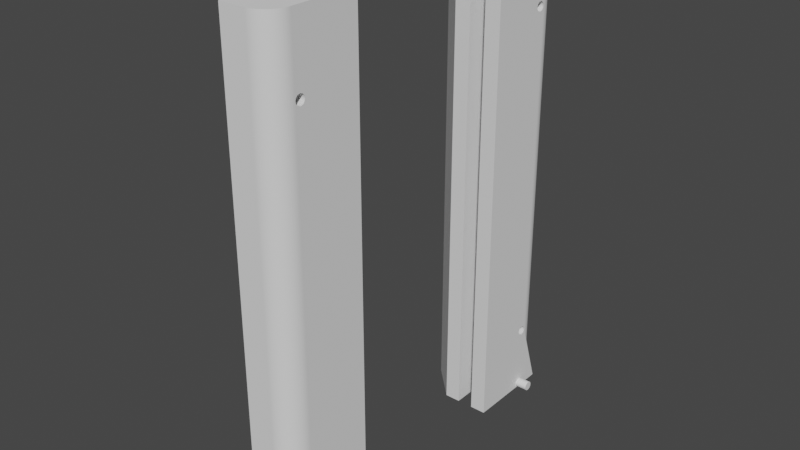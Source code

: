 # Source: bottom.border.blend  (saved by Blender 2.91.10; exported with 4.5.12 LTS)
import bpy
from mathutils import Matrix  # noqa: F401  (used for matrix-valued properties, if any)

bpy.ops.wm.read_factory_settings(use_empty=True)
scene = bpy.context.scene
scene.name = 'Scene'

# ---- collections
col_collection = bpy.data.collections.new('Collection'); scene.collection.children.link(col_collection)

# ---- world
world_world = bpy.data.worlds.new('World'); scene.world = world_world
world_world.use_nodes = True; world_world.node_tree.nodes.clear()
_N = world_world.node_tree.nodes; _L = world_world.node_tree.links
n0 = _N.new('ShaderNodeOutputWorld'); n0.name = 'World Output'; n0.location = (300, 300)
n1 = _N.new('ShaderNodeBackground'); n1.name = 'Background'; n1.location = (10, 300)
n1.inputs[0].default_value = (0.05088, 0.05088, 0.05088, 1.0)
_L.new(n1.outputs[0], n0.inputs[0])
n0.is_active_output = True
world_world.color = (0.05088, 0.05088, 0.05088)
world_world.use_sun_shadow = False
world_world.sun_shadow_jitter_overblur = 0.0

# ---- meshes
me_cube_002 = bpy.data.meshes.new('Cube.002')
me_cube_002.from_pydata([(1.2, -2.0, -1.0), (1.2, -2.0, 1.0), (1.2, -3.0, -1.0), (1.2, -3.0, 1.0), (-1.0, -1.0, -1.0), (-1.0, -1.0, 1.0), (1.0, -1.0, -1.0), (1.0, -1.0, 1.0), (1.0, 1.0, -1.0), (1.0, 1.0, 1.0), (-1.0, -1.0, -1.0), (-1.0, -1.0, 1.0), (4.6, -1.0, -1.0), (4.6, -1.0, 1.0), (-1.0, -4.0, -1.0), (-1.0, -4.0, 1.0), (4.6, -4.0, -1.0), (-1.0, -2.0, -1.0), (-1.0, -2.0, 1.0), (-1.0, -3.0, -1.0), (-1.0, -3.0, 1.0), (3.2, -4.0, -0.7133), (3.199, -4.0, -0.7138), (3.2, -1.0, -0.7133), (3.194, -4.0, -0.7172), (3.194, -1.0, -0.7172), (2.606, -4.0, -0.7094), (2.606, -1.0, -0.7094), (2.623, -4.0, -0.7057), (2.623, -1.0, -0.7057), (3.177, -4.0, -0.721), (3.177, -1.0, -0.721), (3.149, -4.0, -0.7244), (3.149, -1.0, -0.7244), (3.112, -4.0, -0.7275), (3.112, -1.0, -0.7275), (2.651, -4.0, -0.7022), (2.651, -1.0, -0.7022), (3.067, -4.0, -0.73), (3.067, -1.0, -0.73), (3.015, -4.0, -0.7318), (3.015, -1.0, -0.7318), (2.688, -4.0, -0.6992), (2.688, -1.0, -0.6992), (2.959, -4.0, -0.7329), (2.959, -1.0, -0.7329), (2.9, -4.0, -0.7333), (2.9, -1.0, -0.7333), (2.733, -4.0, -0.6967), (2.733, -1.0, -0.6967), (2.841, -4.0, -0.7329), (2.841, -1.0, -0.7329), (2.785, -4.0, -0.7318), (2.785, -1.0, -0.7318), (2.733, -4.0, -0.73), (2.733, -1.0, -0.73), (2.785, -4.0, -0.6949), (2.785, -1.0, -0.6949), (2.688, -4.0, -0.7275), (2.688, -1.0, -0.7275), (2.651, -4.0, -0.7244), (2.651, -1.0, -0.7244), (2.841, -4.0, -0.6937), (2.841, -1.0, -0.6937), (2.623, -4.0, -0.721), (2.623, -1.0, -0.721), (2.606, -4.0, -0.7172), (2.606, -1.0, -0.7172), (2.9, -4.0, -0.6933), (2.9, -1.0, -0.6933), (2.6, -4.0, -0.7133), (2.6, -1.0, -0.7133), (2.959, -4.0, -0.6937), (2.959, -1.0, -0.6937), (3.015, -4.0, -0.6949), (3.015, -1.0, -0.6949), (3.067, -4.0, -0.6967), (3.067, -1.0, -0.6967), (3.112, -4.0, -0.6992), (3.112, -1.0, -0.6992), (3.149, -4.0, -0.7022), (3.149, -1.0, -0.7022), (3.177, -4.0, -0.7057), (3.177, -1.0, -0.7057), (3.194, -4.0, -0.7094), (3.194, -1.0, -0.7094), (3.015, -4.0, 0.7318), (3.015, -1.0, 0.7318), (2.651, -4.0, 0.7022), (3.067, -4.0, 0.73), (3.067, -1.0, 0.73), (2.651, -1.0, 0.7022), (3.2, -4.0, 0.7133), (3.2, -1.0, 0.7133), (3.112, -4.0, 0.7275), (3.112, -1.0, 0.7275), (3.149, -4.0, 0.7244), (3.149, -1.0, 0.7244), (3.194, -4.0, 0.7094), (3.194, -1.0, 0.7094), (2.623, -4.0, 0.7057), (2.623, -1.0, 0.7057), (3.177, -4.0, 0.721), (3.177, -1.0, 0.721), (3.194, -4.0, 0.7172), (3.194, -1.0, 0.7172), (2.606, -4.0, 0.7094), (2.606, -1.0, 0.7094), (3.177, -4.0, 0.7057), (3.177, -1.0, 0.7057), (2.6, -4.0, 0.7133), (2.606, -4.0, 0.7172), (2.623, -4.0, 0.721), (2.651, -4.0, 0.7244), (2.688, -4.0, 0.7275), (2.688, -4.0, 0.6992), (2.733, -4.0, 0.73), (2.733, -4.0, 0.6967), (2.785, -4.0, 0.7318), (2.785, -4.0, 0.6949), (2.841, -4.0, 0.6937), (2.841, -4.0, 0.7329), (2.6, -1.0, 0.7133), (2.9, -4.0, 0.6933), (2.9, -4.0, 0.7333), (2.959, -4.0, 0.6937), (2.959, -4.0, 0.7329), (3.015, -4.0, 0.6949), (3.067, -4.0, 0.6967), (3.149, -4.0, 0.7022), (3.112, -4.0, 0.6992), (3.149, -1.0, 0.7022), (2.606, -1.0, 0.7172), (3.112, -1.0, 0.6992), (2.623, -1.0, 0.721), (2.651, -1.0, 0.7244), (3.067, -1.0, 0.6967), (2.688, -1.0, 0.7275), (2.688, -1.0, 0.6992), (3.015, -1.0, 0.6949), (2.733, -1.0, 0.73), (2.733, -1.0, 0.6967), (2.785, -1.0, 0.7318), (2.785, -1.0, 0.6949), (2.841, -1.0, 0.7329), (2.841, -1.0, 0.6937), (2.9, -1.0, 0.7333), (2.9, -1.0, 0.6933), (2.959, -1.0, 0.7329), (2.959, -1.0, 0.6937), (3.214, -4.0, 1.0), (2.497, -4.0, -1.0), (3.214, -4.0, 1.0), (4.6, -2.441, 1.0), (3.258, -3.999, 1.0), (3.301, -3.997, 1.0), (3.345, -3.993, 1.0), (3.388, -3.988, 1.0), (3.431, -3.981, 1.0), (3.474, -3.972, 1.0), (3.516, -3.962, 1.0), (3.559, -3.951, 1.0), (3.601, -3.938, 1.0), (3.642, -3.924, 1.0), (3.684, -3.908, 1.0), (3.724, -3.891, 1.0), (3.765, -3.872, 1.0), (3.804, -3.852, 1.0), (3.843, -3.83, 1.0), (3.882, -3.807, 1.0), (3.92, -3.783, 1.0), (3.957, -3.757, 1.0), (3.993, -3.73, 1.0), (4.029, -3.702, 1.0), (4.064, -3.673, 1.0), (4.098, -3.642, 1.0), (4.131, -3.61, 1.0), (4.163, -3.577, 1.0), (4.194, -3.543, 1.0), (4.224, -3.508, 1.0), (4.254, -3.472, 1.0), (4.282, -3.435, 1.0), (4.309, -3.397, 1.0), (4.335, -3.357, 1.0), (4.36, -3.317, 1.0), (4.384, -3.276, 1.0), (4.407, -3.235, 1.0), (4.429, -3.192, 1.0), (4.449, -3.149, 1.0), (4.468, -3.105, 1.0), (4.486, -3.06, 1.0), (4.503, -3.015, 1.0), (4.518, -2.969, 1.0), (4.532, -2.923, 1.0), (4.545, -2.876, 1.0), (4.556, -2.829, 1.0), (4.567, -2.781, 1.0), (4.575, -2.733, 1.0), (4.583, -2.685, 1.0), (4.589, -2.637, 1.0), (4.594, -2.588, 1.0), (4.597, -2.539, 1.0), (4.599, -2.49, 1.0), (4.6, -2.441, -0.95), (3.2, -4.0, -0.7133), (4.599, -2.49, -0.9499), (4.597, -2.539, -0.9495), (4.594, -2.588, -0.9489), (4.589, -2.637, -0.9481), (4.583, -2.685, -0.9471), (4.575, -2.733, -0.9458), (4.566, -2.781, -0.9443), (4.556, -2.829, -0.9426), (4.544, -2.876, -0.9406), (4.531, -2.923, -0.9384), (4.517, -2.969, -0.936), (4.502, -3.015, -0.9334), (4.485, -3.06, -0.9305), (4.467, -3.105, -0.9275), (4.447, -3.149, -0.9242), (4.427, -3.192, -0.9207), (4.405, -3.235, -0.917), (4.382, -3.276, -0.9132), (4.358, -3.317, -0.9091), (4.333, -3.357, -0.9048), (4.306, -3.397, -0.9003), (4.279, -3.435, -0.8957), (4.25, -3.472, -0.8909), (4.221, -3.508, -0.8859), (4.19, -3.543, -0.8807), (4.158, -3.577, -0.8753), (4.126, -3.61, -0.8698), (4.092, -3.642, -0.8642), (4.058, -3.673, -0.8584), (4.023, -3.702, -0.8524), (3.987, -3.73, -0.8464), (3.95, -3.757, -0.8401), (3.913, -3.783, -0.8338), (3.874, -3.807, -0.8273), (3.836, -3.83, -0.8208), (3.796, -3.852, -0.8141), (3.756, -3.872, -0.8073), (3.715, -3.891, -0.8005), (3.674, -3.908, -0.7935), (3.633, -3.924, -0.7865), (3.591, -3.938, -0.7794), (3.548, -3.951, -0.7722), (3.505, -3.962, -0.765), (3.462, -3.972, -0.7577), (3.419, -3.981, -0.7504), (3.375, -3.988, -0.743), (3.332, -3.993, -0.7356), (3.288, -3.997, -0.7282), (3.244, -3.999, -0.7208)], [], [(8, 9, 7, 6), (6, 7, 5, 4), (4, 8, 6), (9, 5, 7), (5, 9, 8, 4), (50, 151, 16, 203, 205, 206, 207, 208, 209, 210, 211, 212, 213, 214, 215, 216, 217, 218, 219, 220, 221, 222, 223, 224, 225, 226, 227, 228, 229, 230, 231, 232, 233, 234, 235, 236, 237, 238, 239, 240, 241, 242, 243, 244, 245, 246, 247, 248, 249, 250, 251, 252, 253, 204, 21, 22, 24, 30, 32, 34, 38, 40, 44, 46), (0, 1, 18, 17), (1, 0, 2, 3), (20, 3, 2, 19), (19, 14, 15, 20), (11, 10, 17, 18), (2, 0, 17, 10, 12, 16, 151, 14, 19), (21, 204, 152, 150, 124, 126, 86, 89, 94, 96, 102, 104, 92, 98, 108, 129, 130, 128, 127, 125, 123, 120, 119, 117, 115, 26, 28, 36, 42, 48, 56, 62, 68, 72, 74, 76, 78, 80, 82, 84), (22, 21, 23, 25, 24), (24, 25, 31, 30), (30, 31, 33, 32), (32, 33, 35, 34), (34, 35, 39, 38), (38, 39, 41, 40), (40, 41, 45, 44), (44, 45, 47, 46), (46, 47, 51, 50), (50, 51, 53, 52), (52, 53, 55, 54), (54, 55, 59, 58), (58, 59, 61, 60), (60, 61, 65, 64), (64, 65, 67, 66), (66, 67, 71, 70), (71, 27, 26, 70), (26, 27, 29, 28), (29, 37, 36, 28), (37, 43, 42, 36), (43, 49, 48, 42), (49, 57, 56, 48), (57, 63, 62, 56), (63, 69, 68, 62), (69, 73, 72, 68), (73, 75, 74, 72), (75, 77, 76, 74), (77, 79, 78, 76), (79, 81, 80, 78), (81, 83, 82, 80), (83, 85, 84, 82), (85, 23, 21, 84), (12, 10, 71, 67, 65, 61, 59, 55, 53, 51, 47, 45, 41, 39, 35, 33, 31, 25, 23), (92, 93, 99, 98), (98, 99, 109, 108), (108, 109, 131, 129), (133, 130, 129, 131), (136, 128, 130, 133), (139, 127, 128, 136), (149, 125, 127, 139), (147, 123, 125, 149), (145, 120, 123, 147), (143, 119, 120, 145), (141, 117, 119, 143), (138, 115, 117, 141), (91, 88, 115, 138), (88, 91, 101, 100), (100, 101, 107, 106), (106, 107, 122, 110), (111, 110, 122, 132), (112, 111, 132, 134), (113, 112, 134, 135), (114, 113, 135, 137), (116, 114, 137, 140), (118, 116, 140, 142), (121, 118, 142, 144), (124, 121, 144, 146), (126, 124, 146, 148), (86, 126, 148, 87), (87, 90, 89, 86), (90, 95, 94, 89), (95, 97, 96, 94), (97, 103, 102, 96), (103, 105, 104, 102), (105, 93, 92, 104), (138, 27, 71, 10, 11, 13, 93, 105, 103, 97, 95, 90, 87, 148, 146, 144, 142, 140, 137, 135, 134, 132, 122, 107, 101, 91), (13, 12, 23, 85, 83, 81, 79, 77, 75, 73, 69, 63, 57, 49, 43, 37, 29, 27, 138, 141, 143, 145, 147, 149, 139, 136, 133, 131, 109, 99, 93), (124, 150, 15, 14, 151, 50, 52, 54, 58, 60, 64, 66, 70, 26, 115, 88, 100, 106, 110, 111, 112, 113, 114, 116, 118, 121), (12, 13, 153, 203, 16), (152, 204, 253, 154), (154, 253, 252, 155), (155, 252, 251, 156), (156, 251, 250, 157), (157, 250, 249, 158), (158, 249, 248, 159), (159, 248, 247, 160), (160, 247, 246, 161), (161, 246, 245, 162), (162, 245, 244, 163), (163, 244, 243, 164), (164, 243, 242, 165), (165, 242, 241, 166), (166, 241, 240, 167), (167, 240, 239, 168), (168, 239, 238, 169), (169, 238, 237, 170), (170, 237, 236, 171), (171, 236, 235, 172), (172, 235, 234, 173), (173, 234, 233, 174), (174, 233, 232, 175), (175, 232, 231, 176), (176, 231, 230, 177), (177, 230, 229, 178), (178, 229, 228, 179), (179, 228, 227, 180), (180, 227, 226, 181), (181, 226, 225, 182), (182, 225, 224, 183), (183, 224, 223, 184), (184, 223, 222, 185), (185, 222, 221, 186), (186, 221, 220, 187), (187, 220, 219, 188), (188, 219, 218, 189), (189, 218, 217, 190), (190, 217, 216, 191), (191, 216, 215, 192), (192, 215, 214, 193), (193, 214, 213, 194), (194, 213, 212, 195), (195, 212, 211, 196), (196, 211, 210, 197), (197, 210, 209, 198), (198, 209, 208, 199), (199, 208, 207, 200), (200, 207, 206, 201), (201, 206, 205, 202), (202, 205, 203, 153), (20, 15, 150, 152, 154, 155, 156, 157, 158, 159, 160, 161, 162, 163, 164, 165, 166, 167, 168, 169, 170, 171, 172, 173, 174, 175, 176, 177, 178, 179, 180, 181, 182, 183, 184, 185, 186, 187, 188, 189, 190, 191, 192, 193, 194, 195, 196, 197, 198, 199, 200, 201, 202, 153, 13, 11, 18, 1, 3)])
_uv = me_cube_002.uv_layers.new(name='UVMap')
_uv.uv.foreach_set('vector', [0.375, 0.5, 0.625, 0.5, 0.625, 0.75, 0.375, 0.75, 0.375, 0.75, 0.625, 0.75, 0.625, 1.0, 0.375, 1.0, 0.125, 0.75, 0.375, 0.5, 0.375, 0.75, 0.625, 0.5, 0.875, 0.75, 0.625, 0.75, 0.625, 0.0, 0.625, 0.5, 0.375, 0.5, 0.375, 0.0, 0.4084, 0.5785, 0.375, 0.625, 0.375, 0.5, 0.5, 0.5, 0.4215, 0.4161, 0.4215, 0.4189, 0.4215, 0.4216, 0.4215, 0.4244, 0.4216, 0.4272, 0.4216, 0.43, 0.4216, 0.4328, 0.4216, 0.4356, 0.4216, 0.4384, 0.4217, 0.4412, 0.4217, 0.444, 0.4218, 0.4467, 0.4218, 0.4495, 0.4219, 0.4523, 0.422, 0.455, 0.4222, 0.4577, 0.4224, 0.4604, 0.4226, 0.463, 0.4228, 0.4657, 0.4232, 0.4683, 0.4236, 0.4708, 0.4241, 0.4734, 0.4247, 0.4759, 0.4254, 0.4783, 0.4943, 0.5061, 0.4719, 0.5197, 0.4698, 0.5212, 0.4677, 0.5227, 0.4655, 0.5242, 0.4632, 0.5258, 0.461, 0.5274, 0.4586, 0.529, 0.4562, 0.5307, 0.4538, 0.5324, 0.4513, 0.5341, 0.4488, 0.5359, 0.4462, 0.5377, 0.4437, 0.5395, 0.441, 0.5413, 0.4384, 0.5432, 0.4357, 0.5451, 0.433, 0.547, 0.4303, 0.5489, 0.4275, 0.5508, 0.4248, 0.5527, 0.422, 0.5547, 0.4192, 0.5566, 0.4164, 0.5586, 0.4136, 0.5605, 0.4108, 0.5625, 0.4108, 0.5625, 0.4108, 0.5625, 0.4103, 0.5628, 0.4099, 0.5635, 0.4094, 0.5648, 0.4091, 0.5664, 0.4088, 0.5685, 0.4085, 0.5708, 0.4084, 0.5733, 0.4083, 0.5759, 0.375, 0.25, 0.625, 0.25, 0.625, 0.02083, 0.375, 0.02083, 0.625, 0.25, 0.375, 0.25, 0.375, 0.5, 0.625, 0.5, 0.625, 0.7292, 0.625, 0.5, 0.375, 0.5, 0.375, 0.7292, 0.375, 0.8333, 0.375, 0.75, 0.625, 0.75, 0.625, 0.8333, 0.625, 1.0, 0.375, 1.0, 0.375, 0.9167, 0.625, 0.9167, 0.2917, 0.6518, 0.2083, 0.6518, 0.2083, 0.75, 0.125, 0.75, 0.125, 0.5, 0.375, 0.5, 0.375, 0.625, 0.375, 0.75, 0.2917, 0.75, 0.4108, 0.5625, 0.4108, 0.5625, 0.625, 0.625, 0.625, 0.625, 0.5917, 0.5759, 0.5916, 0.5733, 0.5915, 0.5708, 0.5912, 0.5685, 0.5909, 0.5664, 0.5906, 0.5648, 0.5901, 0.5635, 0.5897, 0.5628, 0.5892, 0.5625, 0.5887, 0.5628, 0.5882, 0.5635, 0.5878, 0.5648, 0.5874, 0.5664, 0.5871, 0.5685, 0.5869, 0.5708, 0.5867, 0.5733, 0.5867, 0.5759, 0.5867, 0.5785, 0.5869, 0.581, 0.5871, 0.5833, 0.5874, 0.5854, 0.4113, 0.589, 0.4118, 0.5883, 0.4122, 0.587, 0.4126, 0.5854, 0.4129, 0.5833, 0.4131, 0.581, 0.4133, 0.5785, 0.4133, 0.5759, 0.4133, 0.5733, 0.4131, 0.5708, 0.4129, 0.5685, 0.4126, 0.5664, 0.4122, 0.5648, 0.4118, 0.5635, 0.4113, 0.5628, 0.9961, 0.9369, 1.0, 0.9369, 1.0, 0.6869, 0.9688, 0.6869, 0.9688, 0.9369, 0.9688, 0.9369, 0.9688, 0.6869, 0.9375, 0.6869, 0.9375, 0.9369, 0.9375, 0.9369, 0.9375, 0.6869, 0.9062, 0.6869, 0.9062, 0.9369, 0.9062, 0.9369, 0.9062, 0.6869, 0.875, 0.6869, 0.875, 0.9369, 0.875, 0.9369, 0.875, 0.6869, 0.8438, 0.6869, 0.8438, 0.9369, 0.8438, 0.9369, 0.8438, 0.6869, 0.8125, 0.6869, 0.8125, 0.9369, 0.8125, 0.9369, 0.8125, 0.6869, 0.7812, 0.6869, 0.7812, 0.9369, 0.7812, 0.9369, 0.7812, 0.6869, 0.75, 0.6869, 0.75, 0.9369, 0.75, 0.9369, 0.75, 0.6869, 0.7188, 0.6869, 0.7188, 0.9369, 0.7188, 0.9369, 0.7188, 0.6869, 0.6875, 0.6869, 0.6875, 0.9369, 0.6875, 0.9369, 0.6875, 0.6869, 0.6562, 0.6869, 0.6562, 0.9369, 0.6562, 0.9369, 0.6562, 0.6869, 0.625, 0.6869, 0.625, 0.9369, 0.625, 0.9369, 0.625, 0.6869, 0.5938, 0.6869, 0.5938, 0.9369, 0.5938, 0.9369, 0.5938, 0.6869, 0.5625, 0.6869, 0.5625, 0.9369, 0.5625, 0.9369, 0.5625, 0.6869, 0.5312, 0.6869, 0.5312, 0.9369, 0.5312, 0.9369, 0.5312, 0.6869, 0.5, 0.6869, 0.5, 0.9369, 0.5, 0.6869, 0.4688, 0.6869, 0.4688, 0.9369, 0.5, 0.9369, 0.4688, 0.9369, 0.4688, 0.6869, 0.4375, 0.6869, 0.4375, 0.9369, 0.4375, 0.6869, 0.4062, 0.6869, 0.4062, 0.9369, 0.4375, 0.9369, 0.4062, 0.6869, 0.375, 0.6869, 0.375, 0.9369, 0.4062, 0.9369, 0.375, 0.6869, 0.3438, 0.6869, 0.3438, 0.9369, 0.375, 0.9369, 0.3438, 0.6869, 0.3125, 0.6869, 0.3125, 0.9369, 0.3438, 0.9369, 0.3125, 0.6869, 0.2812, 0.6869, 0.2812, 0.9369, 0.3125, 0.9369, 0.2812, 0.6869, 0.25, 0.6869, 0.25, 0.9369, 0.2812, 0.9369, 0.25, 0.6869, 0.2188, 0.6869, 0.2188, 0.9369, 0.25, 0.9369, 0.2188, 0.6869, 0.1875, 0.6869, 0.1875, 0.9369, 0.2188, 0.9369, 0.1875, 0.6869, 0.1562, 0.6869, 0.1562, 0.9369, 0.1875, 0.9369, 0.1562, 0.6869, 0.125, 0.6869, 0.125, 0.9369, 0.1562, 0.9369, 0.125, 0.6869, 0.09375, 0.6869, 0.09375, 0.9369, 0.125, 0.9369, 0.09375, 0.6869, 0.0625, 0.6869, 0.0625, 0.9369, 0.09375, 0.9369, 0.0625, 0.6869, 0.03125, 0.6869, 0.03125, 0.9369, 0.0625, 0.9369, 0.03125, 0.6869, 0.0, 0.6869, 0.0, 0.9369, 0.03125, 0.9369, 0.375, 0.25, 0.375, 0.0, 0.4108, 0.1607, 0.4103, 0.161, 0.4099, 0.1617, 0.4094, 0.163, 0.4091, 0.1646, 0.4088, 0.1667, 0.4085, 0.169, 0.4084, 0.1715, 0.4083, 0.1741, 0.4084, 0.1767, 0.4085, 0.1792, 0.4088, 0.1815, 0.4091, 0.1836, 0.4094, 0.1852, 0.4099, 0.1865, 0.4103, 0.1872, 0.4108, 0.1875, 1.0, 0.9369, 1.0, 0.6869, 0.9688, 0.6869, 0.9688, 0.9369, 0.9688, 0.9369, 0.9688, 0.6869, 0.9375, 0.6869, 0.9375, 0.9369, 0.9375, 0.9369, 0.9375, 0.6869, 0.9062, 0.6869, 0.9062, 0.9369, 0.875, 0.6869, 0.875, 0.9369, 0.9062, 0.9369, 0.9062, 0.6869, 0.8438, 0.6869, 0.8438, 0.9369, 0.875, 0.9369, 0.875, 0.6869, 0.8125, 0.6869, 0.8125, 0.9369, 0.8438, 0.9369, 0.8438, 0.6869, 0.7812, 0.6869, 0.7812, 0.9369, 0.8125, 0.9369, 0.8125, 0.6869, 0.75, 0.6869, 0.75, 0.9369, 0.7812, 0.9369, 0.7812, 0.6869, 0.7188, 0.6869, 0.7188, 0.9369, 0.75, 0.9369, 0.75, 0.6869, 0.6875, 0.6869, 0.6875, 0.9369, 0.7188, 0.9369, 0.7188, 0.6869, 0.6562, 0.6869, 0.6562, 0.9369, 0.6875, 0.9369, 0.6875, 0.6869, 0.625, 0.6869, 0.625, 0.9369, 0.6562, 0.9369, 0.6562, 0.6869, 0.5938, 0.6869, 0.5938, 0.9369, 0.625, 0.9369, 0.625, 0.6869, 0.5938, 0.9369, 0.5938, 0.6869, 0.5625, 0.6869, 0.5625, 0.9369, 0.5625, 0.9369, 0.5625, 0.6869, 0.5312, 0.6869, 0.5312, 0.9369, 0.5312, 0.9369, 0.5312, 0.6869, 0.5, 0.6869, 0.5, 0.9369, 0.4688, 0.9369, 0.5, 0.9369, 0.5, 0.6869, 0.4688, 0.6869, 0.4375, 0.9369, 0.4688, 0.9369, 0.4688, 0.6869, 0.4375, 0.6869, 0.4062, 0.9369, 0.4375, 0.9369, 0.4375, 0.6869, 0.4062, 0.6869, 0.375, 0.9369, 0.4062, 0.9369, 0.4062, 0.6869, 0.375, 0.6869, 0.3438, 0.9369, 0.375, 0.9369, 0.375, 0.6869, 0.3438, 0.6869, 0.3125, 0.9369, 0.3438, 0.9369, 0.3438, 0.6869, 0.3125, 0.6869, 0.2812, 0.9369, 0.3125, 0.9369, 0.3125, 0.6869, 0.2812, 0.6869, 0.25, 0.9369, 0.2812, 0.9369, 0.2812, 0.6869, 0.25, 0.6869, 0.2188, 0.9369, 0.25, 0.9369, 0.25, 0.6869, 0.2188, 0.6869, 0.1875, 0.9369, 0.2188, 0.9369, 0.2188, 0.6869, 0.1875, 0.6869, 0.1875, 0.6869, 0.1562, 0.6869, 0.1562, 0.9369, 0.1875, 0.9369, 0.1562, 0.6869, 0.125, 0.6869, 0.125, 0.9369, 0.1562, 0.9369, 0.125, 0.6869, 0.09375, 0.6869, 0.09375, 0.9369, 0.125, 0.9369, 0.09375, 0.6869, 0.0625, 0.6869, 0.0625, 0.9369, 0.09375, 0.9369, 0.0625, 0.6869, 0.03125, 0.6869, 0.03125, 0.9369, 0.0625, 0.9369, 0.03125, 0.6869, 0.0, 0.6869, 0.0, 0.9369, 0.03125, 0.9369, 0.5874, 0.1646, 0.4113, 0.161, 0.4108, 0.1607, 0.375, 0.0, 0.625, 0.0, 0.625, 0.25, 0.5892, 0.1875, 0.5897, 0.1872, 0.5901, 0.1865, 0.5906, 0.1852, 0.5909, 0.1836, 0.5912, 0.1815, 0.5915, 0.1792, 0.5916, 0.1767, 0.5917, 0.1741, 0.5916, 0.1715, 0.5915, 0.169, 0.5912, 0.1667, 0.5909, 0.1646, 0.5906, 0.163, 0.5901, 0.1617, 0.5897, 0.161, 0.5892, 0.1607, 0.5887, 0.161, 0.5882, 0.1617, 0.5878, 0.163, 0.625, 0.25, 0.375, 0.25, 0.4108, 0.1875, 0.4113, 0.1872, 0.4118, 0.1865, 0.4122, 0.1852, 0.4126, 0.1836, 0.4129, 0.1815, 0.4131, 0.1792, 0.4133, 0.1767, 0.4133, 0.1741, 0.4133, 0.1715, 0.4131, 0.169, 0.4129, 0.1667, 0.4126, 0.1646, 0.4122, 0.163, 0.4118, 0.1617, 0.4113, 0.161, 0.5874, 0.1646, 0.5871, 0.1667, 0.5869, 0.169, 0.5867, 0.1715, 0.5867, 0.1741, 0.5867, 0.1767, 0.5869, 0.1792, 0.5871, 0.1815, 0.5874, 0.1836, 0.5878, 0.1852, 0.5882, 0.1865, 0.5887, 0.1872, 0.5892, 0.1875, 0.5917, 0.5759, 0.625, 0.625, 0.625, 0.75, 0.375, 0.75, 0.375, 0.625, 0.4084, 0.5785, 0.4085, 0.581, 0.4088, 0.5833, 0.4091, 0.5854, 0.4094, 0.587, 0.4099, 0.5883, 0.4103, 0.589, 0.4108, 0.5893, 0.4113, 0.589, 0.5874, 0.5854, 0.5878, 0.587, 0.5882, 0.5883, 0.5887, 0.589, 0.5892, 0.5893, 0.5897, 0.589, 0.5901, 0.5883, 0.5906, 0.587, 0.5909, 0.5854, 0.5912, 0.5833, 0.5915, 0.581, 0.5916, 0.5785, 0.375, 0.25, 0.625, 0.25, 0.625, 0.3701, 0.3822, 0.3701, 0.375, 0.5, 0.625, 0.625, 0.4108, 0.5625, 0.4136, 0.5605, 0.625, 0.6211, 0.625, 0.6211, 0.4136, 0.5605, 0.4164, 0.5586, 0.6251, 0.6171, 0.6251, 0.6171, 0.4164, 0.5586, 0.4192, 0.5566, 0.6252, 0.6131, 0.6252, 0.6131, 0.4192, 0.5566, 0.422, 0.5547, 0.6253, 0.6092, 0.6253, 0.6092, 0.422, 0.5547, 0.4248, 0.5527, 0.6255, 0.6052, 0.6255, 0.6052, 0.4248, 0.5527, 0.4275, 0.5508, 0.6258, 0.6012, 0.6258, 0.6012, 0.4275, 0.5508, 0.4303, 0.5489, 0.626, 0.5973, 0.626, 0.5973, 0.4303, 0.5489, 0.433, 0.547, 0.6264, 0.5933, 0.6264, 0.5933, 0.433, 0.547, 0.4357, 0.5451, 0.6267, 0.5894, 0.6267, 0.5894, 0.4357, 0.5451, 0.4384, 0.5432, 0.6271, 0.5855, 0.6271, 0.5855, 0.4384, 0.5432, 0.441, 0.5413, 0.6276, 0.5816, 0.6276, 0.5816, 0.441, 0.5413, 0.4437, 0.5395, 0.628, 0.5778, 0.628, 0.5778, 0.4437, 0.5395, 0.4462, 0.5377, 0.6286, 0.574, 0.6286, 0.574, 0.4462, 0.5377, 0.4488, 0.5359, 0.6291, 0.5702, 0.6291, 0.5702, 0.4488, 0.5359, 0.4513, 0.5341, 0.6297, 0.5665, 0.6297, 0.5665, 0.4513, 0.5341, 0.4538, 0.5324, 0.6304, 0.5629, 0.6304, 0.5629, 0.4538, 0.5324, 0.4562, 0.5307, 0.631, 0.5593, 0.631, 0.5593, 0.4562, 0.5307, 0.4586, 0.529, 0.6317, 0.5558, 0.6317, 0.5558, 0.4586, 0.529, 0.461, 0.5274, 0.6325, 0.5524, 0.6325, 0.5524, 0.461, 0.5274, 0.4632, 0.5258, 0.6333, 0.5491, 0.6333, 0.5491, 0.4632, 0.5258, 0.4655, 0.5242, 0.6341, 0.5458, 0.6341, 0.5458, 0.4655, 0.5242, 0.4677, 0.5227, 0.6349, 0.5427, 0.6349, 0.5427, 0.4677, 0.5227, 0.4698, 0.5212, 0.6358, 0.5397, 0.6358, 0.5397, 0.4698, 0.5212, 0.4719, 0.5197, 0.6367, 0.5368, 0.6367, 0.5368, 0.4719, 0.5197, 0.4943, 0.5061, 0.6377, 0.5095, 0.6377, 0.5095, 0.4943, 0.5061, 0.4254, 0.4783, 0.6387, 0.4813, 0.6387, 0.4813, 0.4254, 0.4783, 0.4247, 0.4759, 0.6397, 0.4785, 0.6397, 0.4785, 0.4247, 0.4759, 0.4241, 0.4734, 0.6407, 0.4757, 0.6407, 0.4757, 0.4241, 0.4734, 0.4236, 0.4708, 0.6418, 0.4728, 0.6418, 0.4728, 0.4236, 0.4708, 0.4232, 0.4683, 0.6428, 0.47, 0.6428, 0.47, 0.4232, 0.4683, 0.4228, 0.4657, 0.644, 0.4672, 0.644, 0.4672, 0.4228, 0.4657, 0.4226, 0.463, 0.6451, 0.4643, 0.6451, 0.4643, 0.4226, 0.463, 0.4224, 0.4604, 0.6463, 0.4615, 0.6463, 0.4615, 0.4224, 0.4604, 0.4222, 0.4577, 0.6474, 0.4586, 0.6474, 0.4586, 0.4222, 0.4577, 0.422, 0.455, 0.6486, 0.4558, 0.6486, 0.4558, 0.422, 0.455, 0.4219, 0.4523, 0.6499, 0.4529, 0.6499, 0.4529, 0.4219, 0.4523, 0.4218, 0.4495, 0.6511, 0.4501, 0.6511, 0.4501, 0.4218, 0.4495, 0.4218, 0.4467, 0.6524, 0.4472, 0.6524, 0.4472, 0.4218, 0.4467, 0.4217, 0.444, 0.6536, 0.4443, 0.6536, 0.4443, 0.4217, 0.444, 0.4217, 0.4412, 0.6549, 0.4415, 0.6549, 0.4415, 0.4217, 0.4412, 0.4216, 0.4384, 0.6562, 0.4386, 0.6562, 0.4386, 0.4216, 0.4384, 0.4216, 0.4356, 0.6575, 0.4358, 0.6575, 0.4358, 0.4216, 0.4356, 0.4216, 0.4328, 0.6589, 0.4329, 0.6589, 0.4329, 0.4216, 0.4328, 0.4216, 0.43, 0.6602, 0.4301, 0.6602, 0.4301, 0.4216, 0.43, 0.4216, 0.4272, 0.6615, 0.4273, 0.6615, 0.4273, 0.4216, 0.4272, 0.4215, 0.4244, 0.6629, 0.4245, 0.6629, 0.4245, 0.4215, 0.4244, 0.4215, 0.4216, 0.6642, 0.4217, 0.6642, 0.4217, 0.4215, 0.4216, 0.4215, 0.4189, 0.6656, 0.4189, 0.6656, 0.4189, 0.4215, 0.4189, 0.4215, 0.4161, 0.6669, 0.4161, 0.6669, 0.4161, 0.4215, 0.4161, 0.3822, 0.3701, 0.625, 0.3701, 0.7083, 0.75, 0.625, 0.75, 0.625, 0.625, 0.625, 0.625, 0.625, 0.6211, 0.6251, 0.6171, 0.6252, 0.6131, 0.6253, 0.6092, 0.6255, 0.6052, 0.6258, 0.6012, 0.626, 0.5973, 0.6264, 0.5933, 0.6267, 0.5894, 0.6271, 0.5855, 0.6276, 0.5816, 0.628, 0.5778, 0.6286, 0.574, 0.6291, 0.5702, 0.6297, 0.5665, 0.6304, 0.5629, 0.631, 0.5593, 0.6317, 0.5558, 0.6325, 0.5524, 0.6333, 0.5491, 0.6341, 0.5458, 0.6349, 0.5427, 0.6358, 0.5397, 0.6367, 0.5368, 0.6377, 0.5095, 0.6387, 0.4813, 0.6397, 0.4785, 0.6407, 0.4757, 0.6418, 0.4728, 0.6428, 0.47, 0.644, 0.4672, 0.6451, 0.4643, 0.6463, 0.4615, 0.6474, 0.4586, 0.6486, 0.4558, 0.6499, 0.4529, 0.6511, 0.4501, 0.6524, 0.4472, 0.6536, 0.4443, 0.6549, 0.4415, 0.6562, 0.4386, 0.6575, 0.4358, 0.6589, 0.4329, 0.6602, 0.4301, 0.6615, 0.4273, 0.6629, 0.4245, 0.6642, 0.4217, 0.6656, 0.4189, 0.6669, 0.4161, 0.7549, 0.5, 0.875, 0.5, 0.875, 0.75, 0.7917, 0.75, 0.7917, 0.6518, 0.7083, 0.6518])
me_cube_002.use_remesh_fix_poles = True
me_cube_002.use_remesh_preserve_attributes = False
me_cube_002.use_mirror_vertex_groups = False
me_cube_002.update()
me_cylinder_001 = bpy.data.meshes.new('Cylinder.001')
me_cylinder_001.from_pydata([(0.0, 1.0, -1.0), (0.0, 1.0, 1.0), (0.1951, 0.9808, -1.0), (0.1951, 0.9808, 1.0), (0.3827, 0.9239, -1.0), (0.3827, 0.9239, 1.0), (0.5556, 0.8315, -1.0), (0.5556, 0.8315, 1.0), (0.7071, 0.7071, -1.0), (0.7071, 0.7071, 1.0), (0.8315, 0.5556, -1.0), (0.8315, 0.5556, 1.0), (0.9239, 0.3827, -1.0), (0.9239, 0.3827, 1.0), (0.9808, 0.1951, -1.0), (0.9808, 0.1951, 1.0), (1.0, 7.55e-08, -1.0), (1.0, 7.55e-08, 1.0), (0.9808, -0.1951, -1.0), (0.9808, -0.1951, 1.0), (0.9239, -0.3827, -1.0), (0.9239, -0.3827, 1.0), (0.8315, -0.5556, -1.0), (0.8315, -0.5556, 1.0), (0.7071, -0.7071, -1.0), (0.7071, -0.7071, 1.0), (0.5556, -0.8315, -1.0), (0.5556, -0.8315, 1.0), (0.3827, -0.9239, -1.0), (0.3827, -0.9239, 1.0), (0.1951, -0.9808, -1.0), (0.1951, -0.9808, 1.0), (-3.258e-07, -1.0, -1.0), (-3.258e-07, -1.0, 1.0), (-0.1951, -0.9808, -1.0), (-0.1951, -0.9808, 1.0), (-0.3827, -0.9239, -1.0), (-0.3827, -0.9239, 1.0), (-0.5556, -0.8315, -1.0), (-0.5556, -0.8315, 1.0), (-0.7071, -0.7071, -1.0), (-0.7071, -0.7071, 1.0), (-0.8315, -0.5556, -1.0), (-0.8315, -0.5556, 1.0), (-0.9239, -0.3827, -1.0), (-0.9239, -0.3827, 1.0), (-0.9808, -0.1951, -1.0), (-0.9808, -0.1951, 1.0), (-1.0, 9.656e-07, -1.0), (-1.0, 9.656e-07, 1.0), (-0.9808, 0.1951, -1.0), (-0.9808, 0.1951, 1.0), (-0.9239, 0.3827, -1.0), (-0.9239, 0.3827, 1.0), (-0.8315, 0.5556, -1.0), (-0.8315, 0.5556, 1.0), (-0.7071, 0.7071, -1.0), (-0.7071, 0.7071, 1.0), (-0.5556, 0.8315, -1.0), (-0.5556, 0.8315, 1.0), (-0.3827, 0.9239, -1.0), (-0.3827, 0.9239, 1.0), (-0.1951, 0.9808, -1.0), (-0.1951, 0.9808, 1.0)], [], [(0, 1, 3, 2), (2, 3, 5, 4), (4, 5, 7, 6), (6, 7, 9, 8), (8, 9, 11, 10), (10, 11, 13, 12), (12, 13, 15, 14), (14, 15, 17, 16), (16, 17, 19, 18), (18, 19, 21, 20), (20, 21, 23, 22), (22, 23, 25, 24), (24, 25, 27, 26), (26, 27, 29, 28), (28, 29, 31, 30), (30, 31, 33, 32), (32, 33, 35, 34), (34, 35, 37, 36), (36, 37, 39, 38), (38, 39, 41, 40), (40, 41, 43, 42), (42, 43, 45, 44), (44, 45, 47, 46), (46, 47, 49, 48), (48, 49, 51, 50), (50, 51, 53, 52), (52, 53, 55, 54), (54, 55, 57, 56), (56, 57, 59, 58), (58, 59, 61, 60), (3, 1, 63, 61, 59, 57, 55, 53, 51, 49, 47, 45, 43, 41, 39, 37, 35, 33, 31, 29, 27, 25, 23, 21, 19, 17, 15, 13, 11, 9, 7, 5), (60, 61, 63, 62), (62, 63, 1, 0), (0, 2, 4, 6, 8, 10, 12, 14, 16, 18, 20, 22, 24, 26, 28, 30, 32, 34, 36, 38, 40, 42, 44, 46, 48, 50, 52, 54, 56, 58, 60, 62)])
_uv = me_cylinder_001.uv_layers.new(name='UVMap')
_uv.uv.foreach_set('vector', [1.0, 0.5, 1.0, 1.0, 0.9688, 1.0, 0.9688, 0.5, 0.9688, 0.5, 0.9688, 1.0, 0.9375, 1.0, 0.9375, 0.5, 0.9375, 0.5, 0.9375, 1.0, 0.9062, 1.0, 0.9062, 0.5, 0.9062, 0.5, 0.9062, 1.0, 0.875, 1.0, 0.875, 0.5, 0.875, 0.5, 0.875, 1.0, 0.8438, 1.0, 0.8438, 0.5, 0.8438, 0.5, 0.8438, 1.0, 0.8125, 1.0, 0.8125, 0.5, 0.8125, 0.5, 0.8125, 1.0, 0.7812, 1.0, 0.7812, 0.5, 0.7812, 0.5, 0.7812, 1.0, 0.75, 1.0, 0.75, 0.5, 0.75, 0.5, 0.75, 1.0, 0.7188, 1.0, 0.7188, 0.5, 0.7188, 0.5, 0.7188, 1.0, 0.6875, 1.0, 0.6875, 0.5, 0.6875, 0.5, 0.6875, 1.0, 0.6562, 1.0, 0.6562, 0.5, 0.6562, 0.5, 0.6562, 1.0, 0.625, 1.0, 0.625, 0.5, 0.625, 0.5, 0.625, 1.0, 0.5938, 1.0, 0.5938, 0.5, 0.5938, 0.5, 0.5938, 1.0, 0.5625, 1.0, 0.5625, 0.5, 0.5625, 0.5, 0.5625, 1.0, 0.5312, 1.0, 0.5312, 0.5, 0.5312, 0.5, 0.5312, 1.0, 0.5, 1.0, 0.5, 0.5, 0.5, 0.5, 0.5, 1.0, 0.4688, 1.0, 0.4688, 0.5, 0.4688, 0.5, 0.4688, 1.0, 0.4375, 1.0, 0.4375, 0.5, 0.4375, 0.5, 0.4375, 1.0, 0.4062, 1.0, 0.4062, 0.5, 0.4062, 0.5, 0.4062, 1.0, 0.375, 1.0, 0.375, 0.5, 0.375, 0.5, 0.375, 1.0, 0.3438, 1.0, 0.3438, 0.5, 0.3438, 0.5, 0.3438, 1.0, 0.3125, 1.0, 0.3125, 0.5, 0.3125, 0.5, 0.3125, 1.0, 0.2812, 1.0, 0.2812, 0.5, 0.2812, 0.5, 0.2812, 1.0, 0.25, 1.0, 0.25, 0.5, 0.25, 0.5, 0.25, 1.0, 0.2188, 1.0, 0.2188, 0.5, 0.2188, 0.5, 0.2188, 1.0, 0.1875, 1.0, 0.1875, 0.5, 0.1875, 0.5, 0.1875, 1.0, 0.1562, 1.0, 0.1562, 0.5, 0.1562, 0.5, 0.1562, 1.0, 0.125, 1.0, 0.125, 0.5, 0.125, 0.5, 0.125, 1.0, 0.09375, 1.0, 0.09375, 0.5, 0.09375, 0.5, 0.09375, 1.0, 0.0625, 1.0, 0.0625, 0.5, 0.2968, 0.4854, 0.25, 0.49, 0.2032, 0.4854, 0.1582, 0.4717, 0.1167, 0.4496, 0.08029, 0.4197, 0.05045, 0.3833, 0.02827, 0.3418, 0.01461, 0.2968, 0.01, 0.25, 0.01461, 0.2032, 0.02827, 0.1582, 0.05045, 0.1167, 0.08029, 0.08029, 0.1167, 0.05045, 0.1582, 0.02827, 0.2032, 0.01461, 0.25, 0.01, 0.2968, 0.01461, 0.3418, 0.02827, 0.3833, 0.05045, 0.4197, 0.08029, 0.4496, 0.1167, 0.4717, 0.1582, 0.4854, 0.2032, 0.49, 0.25, 0.4854, 0.2968, 0.4717, 0.3418, 0.4496, 0.3833, 0.4197, 0.4197, 0.3833, 0.4496, 0.3418, 0.4717, 0.0625, 0.5, 0.0625, 1.0, 0.03125, 1.0, 0.03125, 0.5, 0.03125, 0.5, 0.03125, 1.0, 0.0, 1.0, 0.0, 0.5, 0.75, 0.49, 0.7968, 0.4854, 0.8418, 0.4717, 0.8833, 0.4496, 0.9197, 0.4197, 0.9496, 0.3833, 0.9717, 0.3418, 0.9854, 0.2968, 0.99, 0.25, 0.9854, 0.2032, 0.9717, 0.1582, 0.9496, 0.1167, 0.9197, 0.08029, 0.8833, 0.05045, 0.8418, 0.02827, 0.7968, 0.01461, 0.75, 0.01, 0.7032, 0.01461, 0.6582, 0.02827, 0.6167, 0.05045, 0.5803, 0.08029, 0.5504, 0.1167, 0.5283, 0.1582, 0.5146, 0.2032, 0.51, 0.25, 0.5146, 0.2968, 0.5283, 0.3418, 0.5504, 0.3833, 0.5803, 0.4197, 0.6167, 0.4496, 0.6582, 0.4717, 0.7032, 0.4854])
me_cylinder_001.use_remesh_fix_poles = True
me_cylinder_001.use_remesh_preserve_attributes = False
me_cylinder_001.use_mirror_vertex_groups = False
me_cylinder_001.update()
me_cube_001 = bpy.data.meshes.new('Cube.001')
me_cube_001.from_pydata([(1.2, -2.0, -1.0), (1.2, -2.0, 1.0), (1.2, -3.0, -1.0), (1.2, -3.0, 1.0), (-1.0, -1.0, -1.0), (-1.0, -1.0, 1.0), (1.0, -1.0, -1.0), (1.0, -1.0, 1.0), (1.0, 1.0, -1.0), (1.0, 1.0, 1.0), (-1.0, -1.0, -1.0), (-1.0, -1.0, 1.0), (4.6, -1.0, -1.0), (4.6, -1.0, 1.0), (-1.0, -4.0, -1.0), (-1.0, -4.0, 1.0), (4.6, -4.0, 1.0), (-1.0, -2.0, -1.0), (-1.0, -2.0, 1.0), (-1.0, -3.0, -1.0), (-1.0, -3.0, 1.0), (3.2, -4.0, -0.7133), (3.199, -4.0, -0.7138), (3.2, -1.0, -0.7133), (3.194, -4.0, -0.7172), (3.194, -1.0, -0.7172), (2.606, -4.0, -0.7094), (2.606, -1.0, -0.7094), (2.623, -4.0, -0.7057), (2.623, -1.0, -0.7057), (3.177, -4.0, -0.721), (3.177, -1.0, -0.721), (3.149, -4.0, -0.7244), (3.149, -1.0, -0.7244), (3.112, -4.0, -0.7275), (3.112, -1.0, -0.7275), (2.651, -4.0, -0.7022), (2.651, -1.0, -0.7022), (3.067, -4.0, -0.73), (3.067, -1.0, -0.73), (3.015, -4.0, -0.7318), (3.015, -1.0, -0.7318), (2.688, -4.0, -0.6992), (2.688, -1.0, -0.6992), (2.959, -4.0, -0.7329), (2.959, -1.0, -0.7329), (2.9, -4.0, -0.7333), (2.9, -1.0, -0.7333), (2.733, -4.0, -0.6967), (2.733, -1.0, -0.6967), (2.841, -4.0, -0.7329), (2.841, -1.0, -0.7329), (2.785, -4.0, -0.7318), (2.785, -1.0, -0.7318), (2.733, -4.0, -0.73), (2.733, -1.0, -0.73), (2.785, -4.0, -0.6949), (2.785, -1.0, -0.6949), (2.688, -4.0, -0.7275), (2.688, -1.0, -0.7275), (2.651, -4.0, -0.7244), (2.651, -1.0, -0.7244), (2.841, -4.0, -0.6937), (2.841, -1.0, -0.6937), (2.623, -4.0, -0.721), (2.623, -1.0, -0.721), (2.606, -4.0, -0.7172), (2.606, -1.0, -0.7172), (2.9, -4.0, -0.6933), (2.9, -1.0, -0.6933), (2.6, -4.0, -0.7133), (2.6, -1.0, -0.7133), (2.959, -4.0, -0.6937), (2.959, -1.0, -0.6937), (3.015, -4.0, -0.6949), (3.015, -1.0, -0.6949), (3.067, -4.0, -0.6967), (3.067, -1.0, -0.6967), (3.112, -4.0, -0.6992), (3.112, -1.0, -0.6992), (3.149, -4.0, -0.7022), (3.149, -1.0, -0.7022), (3.177, -4.0, -0.7057), (3.177, -1.0, -0.7057), (3.194, -4.0, -0.7094), (3.194, -1.0, -0.7094), (3.015, -4.0, 0.7318), (3.015, -1.0, 0.7318), (2.651, -4.0, 0.7022), (3.067, -4.0, 0.73), (3.067, -1.0, 0.73), (2.651, -1.0, 0.7022), (3.2, -4.0, 0.7133), (3.2, -1.0, 0.7133), (3.112, -4.0, 0.7275), (3.112, -1.0, 0.7275), (3.149, -4.0, 0.7244), (3.149, -1.0, 0.7244), (3.194, -4.0, 0.7094), (3.194, -1.0, 0.7094), (2.623, -4.0, 0.7057), (2.623, -1.0, 0.7057), (3.177, -4.0, 0.721), (3.177, -1.0, 0.721), (3.194, -4.0, 0.7172), (3.194, -1.0, 0.7172), (2.606, -4.0, 0.7094), (2.606, -1.0, 0.7094), (3.177, -4.0, 0.7057), (3.177, -1.0, 0.7057), (2.6, -4.0, 0.7133), (2.606, -4.0, 0.7172), (2.623, -4.0, 0.721), (2.651, -4.0, 0.7244), (2.688, -4.0, 0.7275), (2.688, -4.0, 0.6992), (2.733, -4.0, 0.73), (2.733, -4.0, 0.6967), (2.785, -4.0, 0.7318), (2.785, -4.0, 0.6949), (2.841, -4.0, 0.6937), (2.841, -4.0, 0.7329), (2.6, -1.0, 0.7133), (2.9, -4.0, 0.6933), (2.9, -4.0, 0.7333), (2.959, -4.0, 0.6937), (2.959, -4.0, 0.7329), (3.015, -4.0, 0.6949), (3.067, -4.0, 0.6967), (3.149, -4.0, 0.7022), (3.112, -4.0, 0.6992), (3.149, -1.0, 0.7022), (2.606, -1.0, 0.7172), (3.112, -1.0, 0.6992), (2.623, -1.0, 0.721), (2.651, -1.0, 0.7244), (3.067, -1.0, 0.6967), (2.688, -1.0, 0.7275), (2.688, -1.0, 0.6992), (3.015, -1.0, 0.6949), (2.733, -1.0, 0.73), (2.733, -1.0, 0.6967), (2.785, -1.0, 0.7318), (2.785, -1.0, 0.6949), (2.841, -1.0, 0.7329), (2.841, -1.0, 0.6937), (2.9, -1.0, 0.7333), (2.9, -1.0, 0.6933), (2.959, -1.0, 0.7329), (2.959, -1.0, 0.6937), (3.214, -4.0, 1.0), (2.497, -4.0, -1.0), (4.6, -2.624, -1.0), (3.224, -4.0, -1.0), (4.599, -2.668, -1.0), (4.597, -2.711, -1.0), (4.594, -2.754, -1.0), (4.589, -2.797, -1.0), (4.583, -2.84, -1.0), (4.576, -2.882, -1.0), (4.567, -2.925, -1.0), (4.557, -2.967, -1.0), (4.545, -3.008, -1.0), (4.533, -3.05, -1.0), (4.519, -3.09, -1.0), (4.503, -3.131, -1.0), (4.487, -3.171, -1.0), (4.469, -3.21, -1.0), (4.45, -3.249, -1.0), (4.43, -3.287, -1.0), (4.408, -3.325, -1.0), (4.386, -3.362, -1.0), (4.362, -3.398, -1.0), (4.337, -3.433, -1.0), (4.311, -3.468, -1.0), (4.284, -3.501, -1.0), (4.256, -3.534, -1.0), (4.227, -3.566, -1.0), (4.197, -3.597, -1.0), (4.166, -3.627, -1.0), (4.134, -3.656, -1.0), (4.101, -3.684, -1.0), (4.068, -3.711, -1.0), (4.033, -3.737, -1.0), (3.998, -3.762, -1.0), (3.962, -3.786, -1.0), (3.925, -3.808, -1.0), (3.887, -3.83, -1.0), (3.849, -3.85, -1.0), (3.81, -3.869, -1.0), (3.771, -3.887, -1.0), (3.731, -3.903, -1.0), (3.69, -3.919, -1.0), (3.65, -3.933, -1.0), (3.608, -3.945, -1.0), (3.567, -3.957, -1.0), (3.525, -3.967, -1.0), (3.482, -3.976, -1.0), (3.44, -3.983, -1.0), (3.397, -3.989, -1.0), (3.354, -3.994, -1.0), (3.311, -3.997, -1.0), (3.268, -3.999, -1.0), (3.224, -4.0, 0.7175), (4.6, -2.624, 0.95), (3.268, -3.999, 0.7248), (3.311, -3.997, 0.7321), (3.354, -3.994, 0.7394), (3.397, -3.989, 0.7466), (3.44, -3.983, 0.7538), (3.482, -3.976, 0.761), (3.525, -3.967, 0.7682), (3.567, -3.957, 0.7753), (3.608, -3.945, 0.7823), (3.65, -3.933, 0.7893), (3.69, -3.919, 0.7962), (3.731, -3.903, 0.8031), (3.771, -3.887, 0.8098), (3.81, -3.869, 0.8165), (3.849, -3.85, 0.823), (3.887, -3.83, 0.8295), (3.925, -3.808, 0.8358), (3.962, -3.786, 0.8421), (3.998, -3.762, 0.8482), (4.033, -3.737, 0.8541), (4.068, -3.711, 0.86), (4.101, -3.684, 0.8657), (4.134, -3.656, 0.8712), (4.166, -3.627, 0.8766), (4.197, -3.597, 0.8819), (4.227, -3.566, 0.887), (4.256, -3.534, 0.8919), (4.284, -3.501, 0.8966), (4.311, -3.468, 0.9012), (4.337, -3.433, 0.9056), (4.362, -3.398, 0.9098), (4.386, -3.362, 0.9138), (4.408, -3.325, 0.9176), (4.43, -3.287, 0.9212), (4.45, -3.249, 0.9247), (4.469, -3.21, 0.9279), (4.487, -3.171, 0.9309), (4.503, -3.131, 0.9337), (4.519, -3.09, 0.9363), (4.533, -3.05, 0.9386), (4.545, -3.008, 0.9408), (4.557, -2.967, 0.9427), (4.567, -2.925, 0.9444), (4.576, -2.882, 0.9459), (4.583, -2.84, 0.9471), (4.589, -2.797, 0.9482), (4.594, -2.754, 0.949), (4.597, -2.711, 0.9495), (4.599, -2.668, 0.9499)], [], [(8, 9, 7, 6), (6, 7, 5, 4), (4, 8, 6), (9, 5, 7), (5, 9, 8, 4), (50, 151, 153, 203, 92, 98, 108, 129, 130, 128, 127, 125, 123, 120, 119, 117, 115, 26, 28, 36, 42, 48, 56, 62, 68, 72, 74, 76, 78, 80, 82, 84, 21, 22, 24, 30, 32, 34, 38, 40, 44, 46), (0, 1, 18, 17), (1, 0, 2, 3), (20, 3, 2, 19), (19, 14, 15, 20), (11, 10, 17, 18), (12, 13, 16, 204, 152), (20, 15, 150, 16, 13, 11, 18, 1, 3), (22, 21, 23, 25, 24), (24, 25, 31, 30), (30, 31, 33, 32), (32, 33, 35, 34), (34, 35, 39, 38), (38, 39, 41, 40), (40, 41, 45, 44), (44, 45, 47, 46), (46, 47, 51, 50), (50, 51, 53, 52), (52, 53, 55, 54), (54, 55, 59, 58), (58, 59, 61, 60), (60, 61, 65, 64), (64, 65, 67, 66), (66, 67, 71, 70), (71, 27, 26, 70), (26, 27, 29, 28), (29, 37, 36, 28), (37, 43, 42, 36), (43, 49, 48, 42), (49, 57, 56, 48), (57, 63, 62, 56), (63, 69, 68, 62), (69, 73, 72, 68), (73, 75, 74, 72), (75, 77, 76, 74), (77, 79, 78, 76), (79, 81, 80, 78), (81, 83, 82, 80), (83, 85, 84, 82), (85, 23, 21, 84), (12, 10, 71, 67, 65, 61, 59, 55, 53, 51, 47, 45, 41, 39, 35, 33, 31, 25, 23), (92, 93, 99, 98), (98, 99, 109, 108), (108, 109, 131, 129), (133, 130, 129, 131), (136, 128, 130, 133), (139, 127, 128, 136), (149, 125, 127, 139), (147, 123, 125, 149), (145, 120, 123, 147), (143, 119, 120, 145), (141, 117, 119, 143), (138, 115, 117, 141), (91, 88, 115, 138), (88, 91, 101, 100), (100, 101, 107, 106), (106, 107, 122, 110), (111, 110, 122, 132), (112, 111, 132, 134), (113, 112, 134, 135), (114, 113, 135, 137), (116, 114, 137, 140), (118, 116, 140, 142), (121, 118, 142, 144), (124, 121, 144, 146), (126, 124, 146, 148), (86, 126, 148, 87), (87, 90, 89, 86), (90, 95, 94, 89), (95, 97, 96, 94), (97, 103, 102, 96), (103, 105, 104, 102), (105, 93, 92, 104), (138, 27, 71, 10, 11, 13, 93, 105, 103, 97, 95, 90, 87, 148, 146, 144, 142, 140, 137, 135, 134, 132, 122, 107, 101, 91), (13, 12, 23, 85, 83, 81, 79, 77, 75, 73, 69, 63, 57, 49, 43, 37, 29, 27, 138, 141, 143, 145, 147, 149, 139, 136, 133, 131, 109, 99, 93), (124, 150, 15, 14, 151, 50, 52, 54, 58, 60, 64, 66, 70, 26, 115, 88, 100, 106, 110, 111, 112, 113, 114, 116, 118, 121), (92, 203, 205, 206, 207, 208, 209, 210, 211, 212, 213, 214, 215, 216, 217, 218, 219, 220, 221, 222, 223, 224, 225, 226, 227, 228, 229, 230, 231, 232, 233, 234, 235, 236, 237, 238, 239, 240, 241, 242, 243, 244, 245, 246, 247, 248, 249, 250, 251, 252, 253, 204, 16, 150, 124, 126, 86, 89, 94, 96, 102, 104), (203, 153, 202, 205), (205, 202, 201, 206), (206, 201, 200, 207), (207, 200, 199, 208), (208, 199, 198, 209), (209, 198, 197, 210), (210, 197, 196, 211), (211, 196, 195, 212), (212, 195, 194, 213), (213, 194, 193, 214), (214, 193, 192, 215), (215, 192, 191, 216), (216, 191, 190, 217), (217, 190, 189, 218), (218, 189, 188, 219), (219, 188, 187, 220), (220, 187, 186, 221), (221, 186, 185, 222), (222, 185, 184, 223), (223, 184, 183, 224), (224, 183, 182, 225), (225, 182, 181, 226), (226, 181, 180, 227), (227, 180, 179, 228), (228, 179, 178, 229), (229, 178, 177, 230), (230, 177, 176, 231), (231, 176, 175, 232), (232, 175, 174, 233), (233, 174, 173, 234), (234, 173, 172, 235), (235, 172, 171, 236), (236, 171, 170, 237), (237, 170, 169, 238), (238, 169, 168, 239), (239, 168, 167, 240), (240, 167, 166, 241), (241, 166, 165, 242), (242, 165, 164, 243), (243, 164, 163, 244), (244, 163, 162, 245), (245, 162, 161, 246), (246, 161, 160, 247), (247, 160, 159, 248), (248, 159, 158, 249), (249, 158, 157, 250), (250, 157, 156, 251), (251, 156, 155, 252), (252, 155, 154, 253), (253, 154, 152, 204), (2, 0, 17, 10, 12, 152, 154, 155, 156, 157, 158, 159, 160, 161, 162, 163, 164, 165, 166, 167, 168, 169, 170, 171, 172, 173, 174, 175, 176, 177, 178, 179, 180, 181, 182, 183, 184, 185, 186, 187, 188, 189, 190, 191, 192, 193, 194, 195, 196, 197, 198, 199, 200, 201, 202, 153, 151, 14, 19)])
_uv = me_cube_001.uv_layers.new(name='UVMap')
_uv.uv.foreach_set('vector', [0.375, 0.5, 0.625, 0.5, 0.625, 0.75, 0.375, 0.75, 0.375, 0.75, 0.625, 0.75, 0.625, 1.0, 0.375, 1.0, 0.125, 0.75, 0.375, 0.5, 0.375, 0.75, 0.625, 0.5, 0.875, 0.75, 0.625, 0.75, 0.625, 0.0, 0.625, 0.5, 0.375, 0.5, 0.375, 0.0, 0.4084, 0.5785, 0.375, 0.625, 0.375, 0.5817, 0.5876, 0.5614, 0.5892, 0.5625, 0.5887, 0.5628, 0.5882, 0.5635, 0.5878, 0.5648, 0.5874, 0.5664, 0.5871, 0.5685, 0.5869, 0.5708, 0.5867, 0.5733, 0.5867, 0.5759, 0.5867, 0.5785, 0.5869, 0.581, 0.5871, 0.5833, 0.5874, 0.5854, 0.4113, 0.589, 0.4118, 0.5883, 0.4122, 0.587, 0.4126, 0.5854, 0.4129, 0.5833, 0.4131, 0.581, 0.4133, 0.5785, 0.4133, 0.5759, 0.4133, 0.5733, 0.4131, 0.5708, 0.4129, 0.5685, 0.4126, 0.5664, 0.4122, 0.5648, 0.4118, 0.5635, 0.4113, 0.5628, 0.4108, 0.5625, 0.4108, 0.5625, 0.4103, 0.5628, 0.4099, 0.5635, 0.4094, 0.5648, 0.4091, 0.5664, 0.4088, 0.5685, 0.4085, 0.5708, 0.4084, 0.5733, 0.4083, 0.5759, 0.375, 0.25, 0.625, 0.25, 0.625, 0.02083, 0.375, 0.02083, 0.625, 0.25, 0.375, 0.25, 0.375, 0.5, 0.625, 0.5, 0.625, 0.7292, 0.625, 0.5, 0.375, 0.5, 0.375, 0.7292, 0.375, 0.8333, 0.375, 0.75, 0.625, 0.75, 0.625, 0.8333, 0.625, 1.0, 0.375, 1.0, 0.375, 0.9167, 0.625, 0.9167, 0.375, 0.25, 0.625, 0.25, 0.625, 0.5, 0.6176, 0.3854, 0.375, 0.3854, 0.7083, 0.75, 0.625, 0.75, 0.625, 0.625, 0.625, 0.5, 0.875, 0.5, 0.875, 0.75, 0.7917, 0.75, 0.7917, 0.6518, 0.7083, 0.6518, 0.9961, 0.9369, 1.0, 0.9369, 1.0, 0.6869, 0.9688, 0.6869, 0.9688, 0.9369, 0.9688, 0.9369, 0.9688, 0.6869, 0.9375, 0.6869, 0.9375, 0.9369, 0.9375, 0.9369, 0.9375, 0.6869, 0.9062, 0.6869, 0.9062, 0.9369, 0.9062, 0.9369, 0.9062, 0.6869, 0.875, 0.6869, 0.875, 0.9369, 0.875, 0.9369, 0.875, 0.6869, 0.8438, 0.6869, 0.8438, 0.9369, 0.8438, 0.9369, 0.8438, 0.6869, 0.8125, 0.6869, 0.8125, 0.9369, 0.8125, 0.9369, 0.8125, 0.6869, 0.7812, 0.6869, 0.7812, 0.9369, 0.7812, 0.9369, 0.7812, 0.6869, 0.75, 0.6869, 0.75, 0.9369, 0.75, 0.9369, 0.75, 0.6869, 0.7188, 0.6869, 0.7188, 0.9369, 0.7188, 0.9369, 0.7188, 0.6869, 0.6875, 0.6869, 0.6875, 0.9369, 0.6875, 0.9369, 0.6875, 0.6869, 0.6562, 0.6869, 0.6562, 0.9369, 0.6562, 0.9369, 0.6562, 0.6869, 0.625, 0.6869, 0.625, 0.9369, 0.625, 0.9369, 0.625, 0.6869, 0.5938, 0.6869, 0.5938, 0.9369, 0.5938, 0.9369, 0.5938, 0.6869, 0.5625, 0.6869, 0.5625, 0.9369, 0.5625, 0.9369, 0.5625, 0.6869, 0.5312, 0.6869, 0.5312, 0.9369, 0.5312, 0.9369, 0.5312, 0.6869, 0.5, 0.6869, 0.5, 0.9369, 0.5, 0.6869, 0.4688, 0.6869, 0.4688, 0.9369, 0.5, 0.9369, 0.4688, 0.9369, 0.4688, 0.6869, 0.4375, 0.6869, 0.4375, 0.9369, 0.4375, 0.6869, 0.4062, 0.6869, 0.4062, 0.9369, 0.4375, 0.9369, 0.4062, 0.6869, 0.375, 0.6869, 0.375, 0.9369, 0.4062, 0.9369, 0.375, 0.6869, 0.3438, 0.6869, 0.3438, 0.9369, 0.375, 0.9369, 0.3438, 0.6869, 0.3125, 0.6869, 0.3125, 0.9369, 0.3438, 0.9369, 0.3125, 0.6869, 0.2812, 0.6869, 0.2812, 0.9369, 0.3125, 0.9369, 0.2812, 0.6869, 0.25, 0.6869, 0.25, 0.9369, 0.2812, 0.9369, 0.25, 0.6869, 0.2188, 0.6869, 0.2188, 0.9369, 0.25, 0.9369, 0.2188, 0.6869, 0.1875, 0.6869, 0.1875, 0.9369, 0.2188, 0.9369, 0.1875, 0.6869, 0.1562, 0.6869, 0.1562, 0.9369, 0.1875, 0.9369, 0.1562, 0.6869, 0.125, 0.6869, 0.125, 0.9369, 0.1562, 0.9369, 0.125, 0.6869, 0.09375, 0.6869, 0.09375, 0.9369, 0.125, 0.9369, 0.09375, 0.6869, 0.0625, 0.6869, 0.0625, 0.9369, 0.09375, 0.9369, 0.0625, 0.6869, 0.03125, 0.6869, 0.03125, 0.9369, 0.0625, 0.9369, 0.03125, 0.6869, 0.0, 0.6869, 0.0, 0.9369, 0.03125, 0.9369, 0.375, 0.25, 0.375, 0.0, 0.4108, 0.1607, 0.4103, 0.161, 0.4099, 0.1617, 0.4094, 0.163, 0.4091, 0.1646, 0.4088, 0.1667, 0.4085, 0.169, 0.4084, 0.1715, 0.4083, 0.1741, 0.4084, 0.1767, 0.4085, 0.1792, 0.4088, 0.1815, 0.4091, 0.1836, 0.4094, 0.1852, 0.4099, 0.1865, 0.4103, 0.1872, 0.4108, 0.1875, 1.0, 0.9369, 1.0, 0.6869, 0.9688, 0.6869, 0.9688, 0.9369, 0.9688, 0.9369, 0.9688, 0.6869, 0.9375, 0.6869, 0.9375, 0.9369, 0.9375, 0.9369, 0.9375, 0.6869, 0.9062, 0.6869, 0.9062, 0.9369, 0.875, 0.6869, 0.875, 0.9369, 0.9062, 0.9369, 0.9062, 0.6869, 0.8438, 0.6869, 0.8438, 0.9369, 0.875, 0.9369, 0.875, 0.6869, 0.8125, 0.6869, 0.8125, 0.9369, 0.8438, 0.9369, 0.8438, 0.6869, 0.7812, 0.6869, 0.7812, 0.9369, 0.8125, 0.9369, 0.8125, 0.6869, 0.75, 0.6869, 0.75, 0.9369, 0.7812, 0.9369, 0.7812, 0.6869, 0.7188, 0.6869, 0.7188, 0.9369, 0.75, 0.9369, 0.75, 0.6869, 0.6875, 0.6869, 0.6875, 0.9369, 0.7188, 0.9369, 0.7188, 0.6869, 0.6562, 0.6869, 0.6562, 0.9369, 0.6875, 0.9369, 0.6875, 0.6869, 0.625, 0.6869, 0.625, 0.9369, 0.6562, 0.9369, 0.6562, 0.6869, 0.5938, 0.6869, 0.5938, 0.9369, 0.625, 0.9369, 0.625, 0.6869, 0.5938, 0.9369, 0.5938, 0.6869, 0.5625, 0.6869, 0.5625, 0.9369, 0.5625, 0.9369, 0.5625, 0.6869, 0.5312, 0.6869, 0.5312, 0.9369, 0.5312, 0.9369, 0.5312, 0.6869, 0.5, 0.6869, 0.5, 0.9369, 0.4688, 0.9369, 0.5, 0.9369, 0.5, 0.6869, 0.4688, 0.6869, 0.4375, 0.9369, 0.4688, 0.9369, 0.4688, 0.6869, 0.4375, 0.6869, 0.4062, 0.9369, 0.4375, 0.9369, 0.4375, 0.6869, 0.4062, 0.6869, 0.375, 0.9369, 0.4062, 0.9369, 0.4062, 0.6869, 0.375, 0.6869, 0.3438, 0.9369, 0.375, 0.9369, 0.375, 0.6869, 0.3438, 0.6869, 0.3125, 0.9369, 0.3438, 0.9369, 0.3438, 0.6869, 0.3125, 0.6869, 0.2812, 0.9369, 0.3125, 0.9369, 0.3125, 0.6869, 0.2812, 0.6869, 0.25, 0.9369, 0.2812, 0.9369, 0.2812, 0.6869, 0.25, 0.6869, 0.2188, 0.9369, 0.25, 0.9369, 0.25, 0.6869, 0.2188, 0.6869, 0.1875, 0.9369, 0.2188, 0.9369, 0.2188, 0.6869, 0.1875, 0.6869, 0.1875, 0.6869, 0.1562, 0.6869, 0.1562, 0.9369, 0.1875, 0.9369, 0.1562, 0.6869, 0.125, 0.6869, 0.125, 0.9369, 0.1562, 0.9369, 0.125, 0.6869, 0.09375, 0.6869, 0.09375, 0.9369, 0.125, 0.9369, 0.09375, 0.6869, 0.0625, 0.6869, 0.0625, 0.9369, 0.09375, 0.9369, 0.0625, 0.6869, 0.03125, 0.6869, 0.03125, 0.9369, 0.0625, 0.9369, 0.03125, 0.6869, 0.0, 0.6869, 0.0, 0.9369, 0.03125, 0.9369, 0.5874, 0.1646, 0.4113, 0.161, 0.4108, 0.1607, 0.375, 0.0, 0.625, 0.0, 0.625, 0.25, 0.5892, 0.1875, 0.5897, 0.1872, 0.5901, 0.1865, 0.5906, 0.1852, 0.5909, 0.1836, 0.5912, 0.1815, 0.5915, 0.1792, 0.5916, 0.1767, 0.5917, 0.1741, 0.5916, 0.1715, 0.5915, 0.169, 0.5912, 0.1667, 0.5909, 0.1646, 0.5906, 0.163, 0.5901, 0.1617, 0.5897, 0.161, 0.5892, 0.1607, 0.5887, 0.161, 0.5882, 0.1617, 0.5878, 0.163, 0.625, 0.25, 0.375, 0.25, 0.4108, 0.1875, 0.4113, 0.1872, 0.4118, 0.1865, 0.4122, 0.1852, 0.4126, 0.1836, 0.4129, 0.1815, 0.4131, 0.1792, 0.4133, 0.1767, 0.4133, 0.1741, 0.4133, 0.1715, 0.4131, 0.169, 0.4129, 0.1667, 0.4126, 0.1646, 0.4122, 0.163, 0.4118, 0.1617, 0.4113, 0.161, 0.5874, 0.1646, 0.5871, 0.1667, 0.5869, 0.169, 0.5867, 0.1715, 0.5867, 0.1741, 0.5867, 0.1767, 0.5869, 0.1792, 0.5871, 0.1815, 0.5874, 0.1836, 0.5878, 0.1852, 0.5882, 0.1865, 0.5887, 0.1872, 0.5892, 0.1875, 0.5917, 0.5759, 0.625, 0.625, 0.625, 0.75, 0.375, 0.75, 0.375, 0.625, 0.4084, 0.5785, 0.4085, 0.581, 0.4088, 0.5833, 0.4091, 0.5854, 0.4094, 0.587, 0.4099, 0.5883, 0.4103, 0.589, 0.4108, 0.5893, 0.4113, 0.589, 0.5874, 0.5854, 0.5878, 0.587, 0.5882, 0.5883, 0.5887, 0.589, 0.5892, 0.5893, 0.5897, 0.589, 0.5901, 0.5883, 0.5906, 0.587, 0.5909, 0.5854, 0.5912, 0.5833, 0.5915, 0.581, 0.5916, 0.5785, 0.5892, 0.5625, 0.5876, 0.5614, 0.5849, 0.5595, 0.5821, 0.5576, 0.5794, 0.5556, 0.5766, 0.5537, 0.5739, 0.5518, 0.5712, 0.5499, 0.5685, 0.548, 0.5658, 0.5461, 0.5632, 0.5443, 0.5605, 0.5424, 0.5579, 0.5406, 0.5554, 0.5388, 0.5528, 0.537, 0.5503, 0.5353, 0.5478, 0.5335, 0.5454, 0.5318, 0.543, 0.5301, 0.5407, 0.5285, 0.5384, 0.5269, 0.5361, 0.5253, 0.5339, 0.5238, 0.5318, 0.5223, 0.5297, 0.5208, 0.5276, 0.5194, 0.5056, 0.506, 0.5734, 0.4814, 0.5743, 0.4792, 0.575, 0.477, 0.5756, 0.4747, 0.5761, 0.4724, 0.5765, 0.4701, 0.5768, 0.4677, 0.5771, 0.4653, 0.5773, 0.4629, 0.5775, 0.4605, 0.5777, 0.4581, 0.5778, 0.4556, 0.5779, 0.4532, 0.578, 0.4507, 0.5781, 0.4482, 0.5781, 0.4457, 0.5782, 0.4432, 0.5782, 0.4407, 0.5782, 0.4383, 0.5783, 0.4358, 0.5783, 0.4333, 0.5783, 0.4309, 0.5784, 0.4284, 0.5784, 0.426, 0.5, 0.5, 0.625, 0.5, 0.625, 0.625, 0.5917, 0.5759, 0.5916, 0.5733, 0.5915, 0.5708, 0.5912, 0.5685, 0.5909, 0.5664, 0.5906, 0.5648, 0.5901, 0.5635, 0.5897, 0.5628, 0.5876, 0.5614, 0.375, 0.5817, 0.375, 0.5792, 0.5849, 0.5595, 0.5849, 0.5595, 0.375, 0.5792, 0.3749, 0.5766, 0.5821, 0.5576, 0.5821, 0.5576, 0.3749, 0.5766, 0.3748, 0.574, 0.5794, 0.5556, 0.5794, 0.5556, 0.3748, 0.574, 0.3747, 0.5715, 0.5766, 0.5537, 0.5766, 0.5537, 0.3747, 0.5715, 0.3745, 0.5689, 0.5739, 0.5518, 0.5739, 0.5518, 0.3745, 0.5689, 0.3743, 0.5663, 0.5712, 0.5499, 0.5712, 0.5499, 0.3743, 0.5663, 0.3741, 0.5638, 0.5685, 0.548, 0.5685, 0.548, 0.3741, 0.5638, 0.3738, 0.5613, 0.5658, 0.5461, 0.5658, 0.5461, 0.3738, 0.5613, 0.3735, 0.5587, 0.5632, 0.5443, 0.5632, 0.5443, 0.3735, 0.5587, 0.3731, 0.5562, 0.5605, 0.5424, 0.5605, 0.5424, 0.3731, 0.5562, 0.3727, 0.5538, 0.5579, 0.5406, 0.5579, 0.5406, 0.3727, 0.5538, 0.3723, 0.5513, 0.5554, 0.5388, 0.5554, 0.5388, 0.3723, 0.5513, 0.3719, 0.5489, 0.5528, 0.537, 0.5528, 0.537, 0.3719, 0.5489, 0.3714, 0.5465, 0.5503, 0.5353, 0.5503, 0.5353, 0.3714, 0.5465, 0.3708, 0.5442, 0.5478, 0.5335, 0.5478, 0.5335, 0.3708, 0.5442, 0.3703, 0.5418, 0.5454, 0.5318, 0.5454, 0.5318, 0.3703, 0.5418, 0.3697, 0.5396, 0.543, 0.5301, 0.543, 0.5301, 0.3697, 0.5396, 0.3691, 0.5373, 0.5407, 0.5285, 0.5407, 0.5285, 0.3691, 0.5373, 0.3684, 0.5352, 0.5384, 0.5269, 0.5384, 0.5269, 0.3684, 0.5352, 0.3677, 0.533, 0.5361, 0.5253, 0.5361, 0.5253, 0.3677, 0.533, 0.367, 0.5309, 0.5339, 0.5238, 0.5339, 0.5238, 0.367, 0.5309, 0.3662, 0.5289, 0.5318, 0.5223, 0.5318, 0.5223, 0.3662, 0.5289, 0.3655, 0.5269, 0.5297, 0.5208, 0.5297, 0.5208, 0.3655, 0.5269, 0.3646, 0.525, 0.5276, 0.5194, 0.5276, 0.5194, 0.3646, 0.525, 0.3638, 0.5072, 0.5056, 0.506, 0.5056, 0.506, 0.3638, 0.5072, 0.3629, 0.4825, 0.5734, 0.4814, 0.5734, 0.4814, 0.3629, 0.4825, 0.3621, 0.4802, 0.5743, 0.4792, 0.5743, 0.4792, 0.3621, 0.4802, 0.3611, 0.4778, 0.575, 0.477, 0.575, 0.477, 0.3611, 0.4778, 0.3602, 0.4755, 0.5756, 0.4747, 0.5756, 0.4747, 0.3602, 0.4755, 0.3592, 0.4731, 0.5761, 0.4724, 0.5761, 0.4724, 0.3592, 0.4731, 0.3583, 0.4706, 0.5765, 0.4701, 0.5765, 0.4701, 0.3583, 0.4706, 0.3573, 0.4682, 0.5768, 0.4677, 0.5768, 0.4677, 0.3573, 0.4682, 0.3562, 0.4658, 0.5771, 0.4653, 0.5771, 0.4653, 0.3562, 0.4658, 0.3552, 0.4633, 0.5773, 0.4629, 0.5773, 0.4629, 0.3552, 0.4633, 0.3541, 0.4608, 0.5775, 0.4605, 0.5775, 0.4605, 0.3541, 0.4608, 0.3531, 0.4583, 0.5777, 0.4581, 0.5777, 0.4581, 0.3531, 0.4583, 0.352, 0.4558, 0.5778, 0.4556, 0.5778, 0.4556, 0.352, 0.4558, 0.3509, 0.4533, 0.5779, 0.4532, 0.5779, 0.4532, 0.3509, 0.4533, 0.3497, 0.4508, 0.578, 0.4507, 0.578, 0.4507, 0.3497, 0.4508, 0.3486, 0.4483, 0.5781, 0.4482, 0.5781, 0.4482, 0.3486, 0.4483, 0.3475, 0.4458, 0.5781, 0.4457, 0.5781, 0.4457, 0.3475, 0.4458, 0.3463, 0.4433, 0.5782, 0.4432, 0.5782, 0.4432, 0.3463, 0.4433, 0.3451, 0.4408, 0.5782, 0.4407, 0.5782, 0.4407, 0.3451, 0.4408, 0.344, 0.4383, 0.5782, 0.4383, 0.5782, 0.4383, 0.344, 0.4383, 0.3428, 0.4358, 0.5783, 0.4358, 0.5783, 0.4358, 0.3428, 0.4358, 0.3416, 0.4333, 0.5783, 0.4333, 0.5783, 0.4333, 0.3416, 0.4333, 0.3404, 0.4309, 0.5783, 0.4309, 0.5783, 0.4309, 0.3404, 0.4309, 0.3392, 0.4284, 0.5784, 0.4284, 0.5784, 0.4284, 0.3392, 0.4284, 0.338, 0.426, 0.5784, 0.426, 0.5784, 0.426, 0.338, 0.426, 0.375, 0.3854, 0.6176, 0.3854, 0.2917, 0.6518, 0.2083, 0.6518, 0.2083, 0.75, 0.125, 0.75, 0.125, 0.5, 0.2604, 0.5, 0.338, 0.426, 0.3392, 0.4284, 0.3404, 0.4309, 0.3416, 0.4333, 0.3428, 0.4358, 0.344, 0.4383, 0.3451, 0.4408, 0.3463, 0.4433, 0.3475, 0.4458, 0.3486, 0.4483, 0.3497, 0.4508, 0.3509, 0.4533, 0.352, 0.4558, 0.3531, 0.4583, 0.3541, 0.4608, 0.3552, 0.4633, 0.3562, 0.4658, 0.3573, 0.4682, 0.3583, 0.4706, 0.3592, 0.4731, 0.3602, 0.4755, 0.3611, 0.4778, 0.3621, 0.4802, 0.3629, 0.4825, 0.3638, 0.5072, 0.3646, 0.525, 0.3655, 0.5269, 0.3662, 0.5289, 0.367, 0.5309, 0.3677, 0.533, 0.3684, 0.5352, 0.3691, 0.5373, 0.3697, 0.5396, 0.3703, 0.5418, 0.3708, 0.5442, 0.3714, 0.5465, 0.3719, 0.5489, 0.3723, 0.5513, 0.3727, 0.5538, 0.3731, 0.5562, 0.3735, 0.5587, 0.3738, 0.5613, 0.3741, 0.5638, 0.3743, 0.5663, 0.3745, 0.5689, 0.3747, 0.5715, 0.3748, 0.574, 0.3749, 0.5766, 0.375, 0.5792, 0.375, 0.5817, 0.375, 0.625, 0.375, 0.75, 0.2917, 0.75])
me_cube_001.use_remesh_fix_poles = True
me_cube_001.use_remesh_preserve_attributes = False
me_cube_001.use_mirror_vertex_groups = False
me_cube_001.update()

# ---- objects
ob_profilo_destra = bpy.data.objects.new('profilo destra', me_cube_002)
ob_filetto = bpy.data.objects.new('Filetto', me_cylinder_001)
ob_profilo_sinistra = bpy.data.objects.new('profilo sinistra', me_cube_001)

# ---- transforms, parenting, visibility, modifiers, constraints
ob_profilo_destra.location = (-12.5, -9.0, 0.0)
ob_profilo_destra.rotation_euler = (0.0, -0.0, 1.571)
ob_profilo_destra.scale = (5.0, 5.0, 75.0)
ob_profilo_destra.lineart.crease_threshold = 0.0
ob_filetto.location = (-3.715, 5.5, -73.5)
ob_filetto.rotation_euler = (0.0, 1.571, 0.0)
ob_filetto.scale = (1.5, 1.5, 15.0)
ob_filetto.lineart.crease_threshold = 0.0
ob_profilo_sinistra.location = (-12.5, -75.7, 0.0)
ob_profilo_sinistra.rotation_euler = (0.0, 3.142, 1.571)
ob_profilo_sinistra.scale = (5.0, 5.0, 75.0)
ob_profilo_sinistra.lineart.crease_threshold = 0.0

# ---- collection membership
col_collection.objects.link(ob_profilo_destra)
col_collection.objects.link(ob_filetto)
col_collection.objects.link(ob_profilo_sinistra)

# ---- scene / render settings (as saved in the file)
scene.frame_start = 1; scene.frame_end = 250; scene.frame_set(4)
scene.render.engine = 'BLENDER_EEVEE_NEXT'
scene.cycles.use_denoising = False
scene.cycles.samples = 128
scene.cycles.sampling_pattern = 'TABULATED_SOBOL'
scene.cycles.use_adaptive_sampling = False
scene.cycles.use_light_tree = False
scene.view_settings.view_transform = 'Filmic'
bpy.context.view_layer.update()

# ---- added for rendering (the .blend has no active camera and no usable light): camera, sun
cam_auto = bpy.data.cameras.new('AutoCamera')
cam_auto.lens = 50.0
cam_auto.sensor_width = 36.0
cam_auto.clip_end = 3085.23
ob_auto_camera = bpy.data.objects.new('AutoCamera', cam_auto)
scene.collection.objects.link(ob_auto_camera)
ob_auto_camera.location = (172.082, -253.308, 140.638)
ob_auto_camera.rotation_euler = (1.09748, -7.21219e-08, 0.694738)
scene.camera = ob_auto_camera
light_auto_sun = bpy.data.lights.new('AutoSun', 'SUN')
light_auto_sun.energy = 3.0
light_auto_sun.angle = 0.0523599
ob_auto_sun = bpy.data.objects.new('AutoSun', light_auto_sun)
scene.collection.objects.link(ob_auto_sun)
ob_auto_sun.rotation_euler = (0.872665, 0.174533, 0.523599)
bpy.context.view_layer.update()
